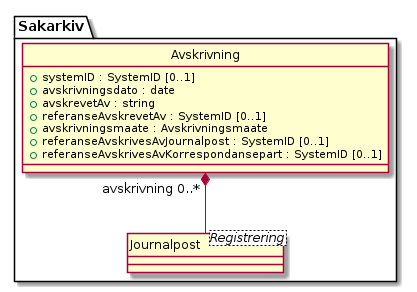

The diagram above was rendered by PlantUML. Its source (embedded in the PNG):
@startuml
skinparam nodesep 100
hide circle
class Sakarkiv.Avskrivning {
  +systemID : SystemID [0..1]
  +avskrivningsdato : date
  +avskrevetAv : string
  +referanseAvskrevetAv : SystemID [0..1]
  +avskrivningsmaate : Avskrivningsmaate
  +referanseAvskrivesAvJournalpost : SystemID [0..1]
  +referanseAvskrivesAvKorrespondansepart : SystemID [0..1]
}
class Sakarkiv.Journalpost <Registrering> {
}
Sakarkiv.Avskrivning "avskrivning 0..*" *-- Sakarkiv.Journalpost
@enduml